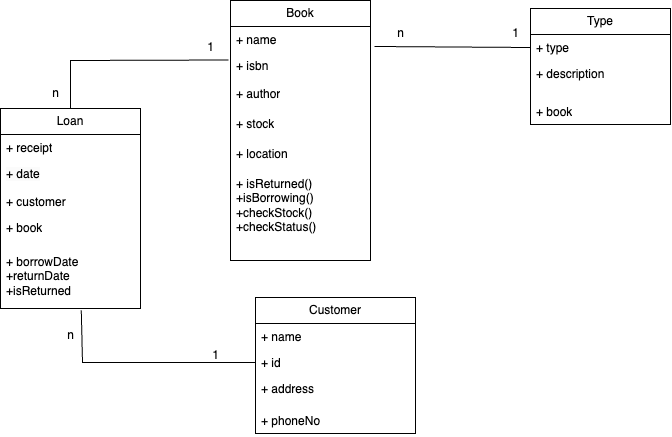

The diagram above was exported from draw.io. Its source (the exported page's mxGraphModel, read from the mxfile embedded in the PNG):
<mxGraphModel dx="1207" dy="527" grid="1" gridSize="10" guides="1" tooltips="1" connect="1" arrows="1" fold="1" page="1" pageScale="1" pageWidth="827" pageHeight="1169" math="0" shadow="0">
  <root>
    <mxCell id="WIyWlLk6GJQsqaUBKTNV-0" />
    <mxCell id="WIyWlLk6GJQsqaUBKTNV-1" parent="WIyWlLk6GJQsqaUBKTNV-0" />
    <mxCell id="VimAxQYzoEdazR5ibAVz-1" value="Book" style="swimlane;fontStyle=0;childLayout=stackLayout;horizontal=1;startSize=26;fillColor=none;horizontalStack=0;resizeParent=1;resizeParentMax=0;resizeLast=0;collapsible=1;marginBottom=0;whiteSpace=wrap;html=1;" parent="WIyWlLk6GJQsqaUBKTNV-1" vertex="1">
      <mxGeometry x="280" y="220" width="140" height="260" as="geometry" />
    </mxCell>
    <mxCell id="VimAxQYzoEdazR5ibAVz-2" value="+ name" style="text;strokeColor=none;fillColor=none;align=left;verticalAlign=top;spacingLeft=4;spacingRight=4;overflow=hidden;rotatable=0;points=[[0,0.5],[1,0.5]];portConstraint=eastwest;whiteSpace=wrap;html=1;" parent="VimAxQYzoEdazR5ibAVz-1" vertex="1">
      <mxGeometry y="26" width="140" height="26" as="geometry" />
    </mxCell>
    <mxCell id="VimAxQYzoEdazR5ibAVz-4" value="+ isbn" style="text;strokeColor=none;fillColor=none;align=left;verticalAlign=top;spacingLeft=4;spacingRight=4;overflow=hidden;rotatable=0;points=[[0,0.5],[1,0.5]];portConstraint=eastwest;whiteSpace=wrap;html=1;" parent="VimAxQYzoEdazR5ibAVz-1" vertex="1">
      <mxGeometry y="52" width="140" height="28" as="geometry" />
    </mxCell>
    <mxCell id="VimAxQYzoEdazR5ibAVz-18" value="+ author" style="text;strokeColor=none;fillColor=none;align=left;verticalAlign=top;spacingLeft=4;spacingRight=4;overflow=hidden;rotatable=0;points=[[0,0.5],[1,0.5]];portConstraint=eastwest;whiteSpace=wrap;html=1;" parent="VimAxQYzoEdazR5ibAVz-1" vertex="1">
      <mxGeometry y="80" width="140" height="30" as="geometry" />
    </mxCell>
    <mxCell id="VimAxQYzoEdazR5ibAVz-19" value="+ stock" style="text;strokeColor=none;fillColor=none;align=left;verticalAlign=top;spacingLeft=4;spacingRight=4;overflow=hidden;rotatable=0;points=[[0,0.5],[1,0.5]];portConstraint=eastwest;whiteSpace=wrap;html=1;" parent="VimAxQYzoEdazR5ibAVz-1" vertex="1">
      <mxGeometry y="110" width="140" height="30" as="geometry" />
    </mxCell>
    <mxCell id="VimAxQYzoEdazR5ibAVz-20" value="+ location" style="text;strokeColor=none;fillColor=none;align=left;verticalAlign=top;spacingLeft=4;spacingRight=4;overflow=hidden;rotatable=0;points=[[0,0.5],[1,0.5]];portConstraint=eastwest;whiteSpace=wrap;html=1;" parent="VimAxQYzoEdazR5ibAVz-1" vertex="1">
      <mxGeometry y="140" width="140" height="30" as="geometry" />
    </mxCell>
    <mxCell id="VimAxQYzoEdazR5ibAVz-28" value="+ isReturned()&lt;br&gt;+isBorrowing()&lt;br&gt;+checkStock()&lt;br&gt;+checkStatus()" style="text;strokeColor=none;fillColor=none;align=left;verticalAlign=top;spacingLeft=4;spacingRight=4;overflow=hidden;rotatable=0;points=[[0,0.5],[1,0.5]];portConstraint=eastwest;whiteSpace=wrap;html=1;" parent="VimAxQYzoEdazR5ibAVz-1" vertex="1">
      <mxGeometry y="170" width="140" height="90" as="geometry" />
    </mxCell>
    <mxCell id="VimAxQYzoEdazR5ibAVz-5" value="Loan" style="swimlane;fontStyle=0;childLayout=stackLayout;horizontal=1;startSize=26;fillColor=none;horizontalStack=0;resizeParent=1;resizeParentMax=0;resizeLast=0;collapsible=1;marginBottom=0;whiteSpace=wrap;html=1;" parent="WIyWlLk6GJQsqaUBKTNV-1" vertex="1">
      <mxGeometry x="50" y="328" width="140" height="200" as="geometry" />
    </mxCell>
    <mxCell id="VimAxQYzoEdazR5ibAVz-6" value="+ receipt" style="text;strokeColor=none;fillColor=none;align=left;verticalAlign=top;spacingLeft=4;spacingRight=4;overflow=hidden;rotatable=0;points=[[0,0.5],[1,0.5]];portConstraint=eastwest;whiteSpace=wrap;html=1;" parent="VimAxQYzoEdazR5ibAVz-5" vertex="1">
      <mxGeometry y="26" width="140" height="26" as="geometry" />
    </mxCell>
    <mxCell id="VimAxQYzoEdazR5ibAVz-7" value="&lt;meta charset=&quot;utf-8&quot;&gt;&lt;span style=&quot;color: rgb(0, 0, 0); font-family: Helvetica; font-size: 12px; font-style: normal; font-variant-ligatures: normal; font-variant-caps: normal; font-weight: 400; letter-spacing: normal; orphans: 2; text-align: left; text-indent: 0px; text-transform: none; widows: 2; word-spacing: 0px; -webkit-text-stroke-width: 0px; background-color: rgb(251, 251, 251); text-decoration-thickness: initial; text-decoration-style: initial; text-decoration-color: initial; float: none; display: inline !important;&quot;&gt;+ date&lt;/span&gt;" style="text;strokeColor=none;fillColor=none;align=left;verticalAlign=top;spacingLeft=4;spacingRight=4;overflow=hidden;rotatable=0;points=[[0,0.5],[1,0.5]];portConstraint=eastwest;whiteSpace=wrap;html=1;" parent="VimAxQYzoEdazR5ibAVz-5" vertex="1">
      <mxGeometry y="52" width="140" height="28" as="geometry" />
    </mxCell>
    <mxCell id="VimAxQYzoEdazR5ibAVz-39" value="+ customer" style="text;strokeColor=none;fillColor=none;align=left;verticalAlign=top;spacingLeft=4;spacingRight=4;overflow=hidden;rotatable=0;points=[[0,0.5],[1,0.5]];portConstraint=eastwest;whiteSpace=wrap;html=1;" parent="VimAxQYzoEdazR5ibAVz-5" vertex="1">
      <mxGeometry y="80" width="140" height="26" as="geometry" />
    </mxCell>
    <mxCell id="VimAxQYzoEdazR5ibAVz-38" value="+ book" style="text;strokeColor=none;fillColor=none;align=left;verticalAlign=top;spacingLeft=4;spacingRight=4;overflow=hidden;rotatable=0;points=[[0,0.5],[1,0.5]];portConstraint=eastwest;whiteSpace=wrap;html=1;" parent="VimAxQYzoEdazR5ibAVz-5" vertex="1">
      <mxGeometry y="106" width="140" height="34" as="geometry" />
    </mxCell>
    <mxCell id="VimAxQYzoEdazR5ibAVz-44" value="+ borrowDate&lt;br&gt;+returnDate&lt;br&gt;+isReturned" style="text;strokeColor=none;fillColor=none;align=left;verticalAlign=top;spacingLeft=4;spacingRight=4;overflow=hidden;rotatable=0;points=[[0,0.5],[1,0.5]];portConstraint=eastwest;whiteSpace=wrap;html=1;" parent="VimAxQYzoEdazR5ibAVz-5" vertex="1">
      <mxGeometry y="140" width="140" height="60" as="geometry" />
    </mxCell>
    <mxCell id="VimAxQYzoEdazR5ibAVz-9" value="Customer" style="swimlane;fontStyle=0;childLayout=stackLayout;horizontal=1;startSize=26;fillColor=none;horizontalStack=0;resizeParent=1;resizeParentMax=0;resizeLast=0;collapsible=1;marginBottom=0;whiteSpace=wrap;html=1;" parent="WIyWlLk6GJQsqaUBKTNV-1" vertex="1">
      <mxGeometry x="305" y="517" width="160" height="136" as="geometry" />
    </mxCell>
    <mxCell id="VimAxQYzoEdazR5ibAVz-10" value="+ name" style="text;strokeColor=none;fillColor=none;align=left;verticalAlign=top;spacingLeft=4;spacingRight=4;overflow=hidden;rotatable=0;points=[[0,0.5],[1,0.5]];portConstraint=eastwest;whiteSpace=wrap;html=1;" parent="VimAxQYzoEdazR5ibAVz-9" vertex="1">
      <mxGeometry y="26" width="160" height="26" as="geometry" />
    </mxCell>
    <mxCell id="VimAxQYzoEdazR5ibAVz-11" value="+ id" style="text;strokeColor=none;fillColor=none;align=left;verticalAlign=top;spacingLeft=4;spacingRight=4;overflow=hidden;rotatable=0;points=[[0,0.5],[1,0.5]];portConstraint=eastwest;whiteSpace=wrap;html=1;" parent="VimAxQYzoEdazR5ibAVz-9" vertex="1">
      <mxGeometry y="52" width="160" height="26" as="geometry" />
    </mxCell>
    <mxCell id="VimAxQYzoEdazR5ibAVz-12" value="+ address&lt;br&gt;&lt;br&gt;" style="text;strokeColor=none;fillColor=none;align=left;verticalAlign=top;spacingLeft=4;spacingRight=4;overflow=hidden;rotatable=0;points=[[0,0.5],[1,0.5]];portConstraint=eastwest;whiteSpace=wrap;html=1;" parent="VimAxQYzoEdazR5ibAVz-9" vertex="1">
      <mxGeometry y="78" width="160" height="32" as="geometry" />
    </mxCell>
    <mxCell id="VimAxQYzoEdazR5ibAVz-13" value="+ phoneNo" style="text;strokeColor=none;fillColor=none;align=left;verticalAlign=top;spacingLeft=4;spacingRight=4;overflow=hidden;rotatable=0;points=[[0,0.5],[1,0.5]];portConstraint=eastwest;whiteSpace=wrap;html=1;" parent="VimAxQYzoEdazR5ibAVz-9" vertex="1">
      <mxGeometry y="110" width="160" height="26" as="geometry" />
    </mxCell>
    <mxCell id="VimAxQYzoEdazR5ibAVz-14" value="Type" style="swimlane;fontStyle=0;childLayout=stackLayout;horizontal=1;startSize=26;fillColor=none;horizontalStack=0;resizeParent=1;resizeParentMax=0;resizeLast=0;collapsible=1;marginBottom=0;whiteSpace=wrap;html=1;" parent="WIyWlLk6GJQsqaUBKTNV-1" vertex="1">
      <mxGeometry x="580" y="228" width="140" height="116" as="geometry" />
    </mxCell>
    <mxCell id="VimAxQYzoEdazR5ibAVz-15" value="+ type" style="text;strokeColor=none;fillColor=none;align=left;verticalAlign=top;spacingLeft=4;spacingRight=4;overflow=hidden;rotatable=0;points=[[0,0.5],[1,0.5]];portConstraint=eastwest;whiteSpace=wrap;html=1;" parent="VimAxQYzoEdazR5ibAVz-14" vertex="1">
      <mxGeometry y="26" width="140" height="26" as="geometry" />
    </mxCell>
    <mxCell id="VimAxQYzoEdazR5ibAVz-16" value="+ description" style="text;strokeColor=none;fillColor=none;align=left;verticalAlign=top;spacingLeft=4;spacingRight=4;overflow=hidden;rotatable=0;points=[[0,0.5],[1,0.5]];portConstraint=eastwest;whiteSpace=wrap;html=1;" parent="VimAxQYzoEdazR5ibAVz-14" vertex="1">
      <mxGeometry y="52" width="140" height="38" as="geometry" />
    </mxCell>
    <mxCell id="VimAxQYzoEdazR5ibAVz-45" value="+ book" style="text;strokeColor=none;fillColor=none;align=left;verticalAlign=top;spacingLeft=4;spacingRight=4;overflow=hidden;rotatable=0;points=[[0,0.5],[1,0.5]];portConstraint=eastwest;whiteSpace=wrap;html=1;" parent="VimAxQYzoEdazR5ibAVz-14" vertex="1">
      <mxGeometry y="90" width="140" height="26" as="geometry" />
    </mxCell>
    <mxCell id="VimAxQYzoEdazR5ibAVz-24" value="" style="endArrow=none;html=1;rounded=0;exitX=0.5;exitY=0;exitDx=0;exitDy=0;entryX=-0.014;entryY=0.268;entryDx=0;entryDy=0;entryPerimeter=0;" parent="WIyWlLk6GJQsqaUBKTNV-1" source="VimAxQYzoEdazR5ibAVz-5" target="VimAxQYzoEdazR5ibAVz-4" edge="1">
      <mxGeometry width="50" height="50" relative="1" as="geometry">
        <mxPoint x="390" y="390" as="sourcePoint" />
        <mxPoint x="440" y="340" as="targetPoint" />
        <Array as="points">
          <mxPoint x="120" y="280" />
        </Array>
      </mxGeometry>
    </mxCell>
    <mxCell id="VimAxQYzoEdazR5ibAVz-25" value="" style="endArrow=none;html=1;rounded=0;entryX=0;entryY=0.5;entryDx=0;entryDy=0;exitX=0.577;exitY=1.028;exitDx=0;exitDy=0;exitPerimeter=0;" parent="WIyWlLk6GJQsqaUBKTNV-1" target="VimAxQYzoEdazR5ibAVz-11" edge="1" source="VimAxQYzoEdazR5ibAVz-44">
      <mxGeometry width="50" height="50" relative="1" as="geometry">
        <mxPoint x="132" y="530" as="sourcePoint" />
        <mxPoint x="270" y="520" as="targetPoint" />
        <Array as="points">
          <mxPoint x="132" y="582" />
        </Array>
      </mxGeometry>
    </mxCell>
    <mxCell id="VimAxQYzoEdazR5ibAVz-33" value="" style="endArrow=none;html=1;rounded=0;entryX=0;entryY=0.5;entryDx=0;entryDy=0;exitX=1.029;exitY=0.769;exitDx=0;exitDy=0;exitPerimeter=0;" parent="WIyWlLk6GJQsqaUBKTNV-1" source="VimAxQYzoEdazR5ibAVz-2" target="VimAxQYzoEdazR5ibAVz-15" edge="1">
      <mxGeometry width="50" height="50" relative="1" as="geometry">
        <mxPoint x="390" y="270" as="sourcePoint" />
        <mxPoint x="440" y="220" as="targetPoint" />
      </mxGeometry>
    </mxCell>
    <mxCell id="VimAxQYzoEdazR5ibAVz-36" value="n" style="text;html=1;align=center;verticalAlign=middle;resizable=0;points=[];autosize=1;strokeColor=none;fillColor=none;" parent="WIyWlLk6GJQsqaUBKTNV-1" vertex="1">
      <mxGeometry x="435" y="238" width="30" height="30" as="geometry" />
    </mxCell>
    <mxCell id="VimAxQYzoEdazR5ibAVz-37" value="1" style="text;html=1;align=center;verticalAlign=middle;resizable=0;points=[];autosize=1;strokeColor=none;fillColor=none;" parent="WIyWlLk6GJQsqaUBKTNV-1" vertex="1">
      <mxGeometry x="550" y="238" width="30" height="30" as="geometry" />
    </mxCell>
    <mxCell id="VimAxQYzoEdazR5ibAVz-40" value="1" style="text;html=1;align=center;verticalAlign=middle;resizable=0;points=[];autosize=1;strokeColor=none;fillColor=none;" parent="WIyWlLk6GJQsqaUBKTNV-1" vertex="1">
      <mxGeometry x="245" y="252" width="30" height="30" as="geometry" />
    </mxCell>
    <mxCell id="VimAxQYzoEdazR5ibAVz-41" value="n" style="text;html=1;align=center;verticalAlign=middle;resizable=0;points=[];autosize=1;strokeColor=none;fillColor=none;" parent="WIyWlLk6GJQsqaUBKTNV-1" vertex="1">
      <mxGeometry x="90" y="298" width="30" height="30" as="geometry" />
    </mxCell>
    <mxCell id="VimAxQYzoEdazR5ibAVz-42" value="n" style="text;html=1;align=center;verticalAlign=middle;resizable=0;points=[];autosize=1;strokeColor=none;fillColor=none;" parent="WIyWlLk6GJQsqaUBKTNV-1" vertex="1">
      <mxGeometry x="105" y="540" width="30" height="30" as="geometry" />
    </mxCell>
    <mxCell id="VimAxQYzoEdazR5ibAVz-43" value="1" style="text;html=1;align=center;verticalAlign=middle;resizable=0;points=[];autosize=1;strokeColor=none;fillColor=none;" parent="WIyWlLk6GJQsqaUBKTNV-1" vertex="1">
      <mxGeometry x="250" y="560" width="30" height="30" as="geometry" />
    </mxCell>
  </root>
</mxGraphModel>